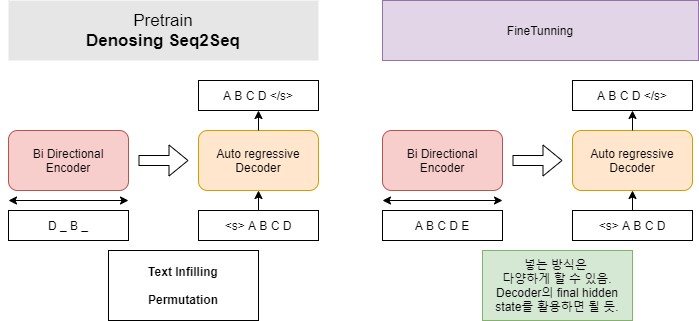

The diagram above was exported from draw.io. Its source (the exported page's mxGraphModel, read from the mxfile embedded in the PNG):
<mxGraphModel dx="1422" dy="794" grid="1" gridSize="10" guides="1" tooltips="1" connect="1" arrows="1" fold="1" page="1" pageScale="1" pageWidth="827" pageHeight="1169" math="0" shadow="0">
  <root>
    <mxCell id="0" />
    <mxCell id="1" parent="0" />
    <mxCell id="xbOzSC_tR1e3jpwy03-V-1" value="Bi Directional&lt;br&gt;Encoder" style="rounded=1;whiteSpace=wrap;html=1;fillColor=#f8cecc;strokeColor=#b85450;" vertex="1" parent="1">
      <mxGeometry x="40" y="140" width="120" height="60" as="geometry" />
    </mxCell>
    <mxCell id="xbOzSC_tR1e3jpwy03-V-2" value="&lt;font style=&quot;font-size: 17px&quot;&gt;Pretrain&lt;br&gt;&lt;b&gt;Denosing Seq2Seq&lt;/b&gt;&lt;/font&gt;" style="text;html=1;strokeColor=none;align=center;verticalAlign=middle;whiteSpace=wrap;rounded=0;fillColor=#E6E6E6;" vertex="1" parent="1">
      <mxGeometry x="40" y="10" width="310" height="60" as="geometry" />
    </mxCell>
    <mxCell id="xbOzSC_tR1e3jpwy03-V-3" value="" style="endArrow=classic;startArrow=classic;html=1;" edge="1" parent="1">
      <mxGeometry width="50" height="50" relative="1" as="geometry">
        <mxPoint x="40" y="210" as="sourcePoint" />
        <mxPoint x="160" y="210" as="targetPoint" />
      </mxGeometry>
    </mxCell>
    <mxCell id="xbOzSC_tR1e3jpwy03-V-4" value="D _ B _" style="text;html=1;fillColor=none;align=center;verticalAlign=middle;whiteSpace=wrap;rounded=0;strokeColor=#000000;" vertex="1" parent="1">
      <mxGeometry x="40" y="220" width="120" height="30" as="geometry" />
    </mxCell>
    <mxCell id="xbOzSC_tR1e3jpwy03-V-5" value="&amp;lt;s&amp;gt; A B C D" style="text;html=1;fillColor=none;align=center;verticalAlign=middle;whiteSpace=wrap;rounded=0;strokeColor=#000000;" vertex="1" parent="1">
      <mxGeometry x="230" y="220" width="120" height="30" as="geometry" />
    </mxCell>
    <mxCell id="xbOzSC_tR1e3jpwy03-V-6" value="A B C D &amp;lt;/s&amp;gt;" style="text;html=1;align=center;verticalAlign=middle;whiteSpace=wrap;rounded=0;strokeColor=#000000;" vertex="1" parent="1">
      <mxGeometry x="230" y="90" width="120" height="30" as="geometry" />
    </mxCell>
    <mxCell id="xbOzSC_tR1e3jpwy03-V-7" value="Auto regressive&lt;br&gt;Decoder" style="rounded=1;whiteSpace=wrap;html=1;fillColor=#ffe6cc;strokeColor=#d79b00;" vertex="1" parent="1">
      <mxGeometry x="230" y="140" width="120" height="60" as="geometry" />
    </mxCell>
    <mxCell id="xbOzSC_tR1e3jpwy03-V-8" value="&lt;b&gt;Text Infilling&lt;br&gt;&lt;br&gt;Permutation&lt;/b&gt;" style="text;html=1;fillColor=none;align=center;verticalAlign=middle;whiteSpace=wrap;rounded=0;strokeColor=#000000;" vertex="1" parent="1">
      <mxGeometry x="140" y="260" width="150" height="70" as="geometry" />
    </mxCell>
    <mxCell id="xbOzSC_tR1e3jpwy03-V-9" value="" style="shape=flexArrow;endArrow=classic;html=1;" edge="1" parent="1">
      <mxGeometry width="50" height="50" relative="1" as="geometry">
        <mxPoint x="170" y="170" as="sourcePoint" />
        <mxPoint x="220" y="170" as="targetPoint" />
      </mxGeometry>
    </mxCell>
    <mxCell id="xbOzSC_tR1e3jpwy03-V-10" value="" style="endArrow=classic;html=1;entryX=0.5;entryY=1;entryDx=0;entryDy=0;" edge="1" parent="1" target="xbOzSC_tR1e3jpwy03-V-6">
      <mxGeometry width="50" height="50" relative="1" as="geometry">
        <mxPoint x="290" y="140" as="sourcePoint" />
        <mxPoint x="340" y="90" as="targetPoint" />
      </mxGeometry>
    </mxCell>
    <mxCell id="xbOzSC_tR1e3jpwy03-V-12" value="" style="endArrow=classic;html=1;exitX=0.5;exitY=0;exitDx=0;exitDy=0;entryX=0.5;entryY=1;entryDx=0;entryDy=0;" edge="1" parent="1" source="xbOzSC_tR1e3jpwy03-V-5" target="xbOzSC_tR1e3jpwy03-V-7">
      <mxGeometry width="50" height="50" relative="1" as="geometry">
        <mxPoint x="390" y="390" as="sourcePoint" />
        <mxPoint x="440" y="340" as="targetPoint" />
      </mxGeometry>
    </mxCell>
    <mxCell id="xbOzSC_tR1e3jpwy03-V-14" value="Bi Directional&lt;br&gt;Encoder" style="rounded=1;whiteSpace=wrap;html=1;fillColor=#f8cecc;strokeColor=#b85450;" vertex="1" parent="1">
      <mxGeometry x="414" y="140" width="120" height="60" as="geometry" />
    </mxCell>
    <mxCell id="xbOzSC_tR1e3jpwy03-V-15" value="FineTunning" style="text;html=1;strokeColor=#9673a6;align=center;verticalAlign=middle;whiteSpace=wrap;rounded=0;fillColor=#e1d5e7;" vertex="1" parent="1">
      <mxGeometry x="414" y="10" width="316" height="60" as="geometry" />
    </mxCell>
    <mxCell id="xbOzSC_tR1e3jpwy03-V-16" value="" style="endArrow=classic;startArrow=classic;html=1;" edge="1" parent="1">
      <mxGeometry width="50" height="50" relative="1" as="geometry">
        <mxPoint x="414" y="210" as="sourcePoint" />
        <mxPoint x="534" y="210" as="targetPoint" />
      </mxGeometry>
    </mxCell>
    <mxCell id="xbOzSC_tR1e3jpwy03-V-17" value="A B C D E" style="text;html=1;fillColor=none;align=center;verticalAlign=middle;whiteSpace=wrap;rounded=0;strokeColor=#000000;" vertex="1" parent="1">
      <mxGeometry x="414" y="220" width="120" height="30" as="geometry" />
    </mxCell>
    <mxCell id="xbOzSC_tR1e3jpwy03-V-18" value="&amp;lt;s&amp;gt; A B C D" style="text;html=1;fillColor=none;align=center;verticalAlign=middle;whiteSpace=wrap;rounded=0;strokeColor=#000000;" vertex="1" parent="1">
      <mxGeometry x="604" y="220" width="120" height="30" as="geometry" />
    </mxCell>
    <mxCell id="xbOzSC_tR1e3jpwy03-V-19" value="A B C D &amp;lt;/s&amp;gt;" style="text;html=1;align=center;verticalAlign=middle;whiteSpace=wrap;rounded=0;strokeColor=#000000;" vertex="1" parent="1">
      <mxGeometry x="604" y="90" width="120" height="30" as="geometry" />
    </mxCell>
    <mxCell id="xbOzSC_tR1e3jpwy03-V-20" value="Auto regressive&lt;br&gt;Decoder" style="rounded=1;whiteSpace=wrap;html=1;fillColor=#ffe6cc;strokeColor=#d79b00;" vertex="1" parent="1">
      <mxGeometry x="604" y="140" width="120" height="60" as="geometry" />
    </mxCell>
    <mxCell id="xbOzSC_tR1e3jpwy03-V-21" value="넣는 방식은 &lt;br&gt;다양하게 할 수 있음.&lt;br&gt;Decoder의 final hidden state를 활용하면 될 듯." style="text;html=1;fillColor=#d5e8d4;align=center;verticalAlign=middle;whiteSpace=wrap;rounded=0;strokeColor=#82b366;" vertex="1" parent="1">
      <mxGeometry x="514" y="260" width="150" height="70" as="geometry" />
    </mxCell>
    <mxCell id="xbOzSC_tR1e3jpwy03-V-22" value="" style="shape=flexArrow;endArrow=classic;html=1;" edge="1" parent="1">
      <mxGeometry width="50" height="50" relative="1" as="geometry">
        <mxPoint x="544" y="170" as="sourcePoint" />
        <mxPoint x="594" y="170" as="targetPoint" />
      </mxGeometry>
    </mxCell>
    <mxCell id="xbOzSC_tR1e3jpwy03-V-23" value="" style="endArrow=classic;html=1;entryX=0.5;entryY=1;entryDx=0;entryDy=0;" edge="1" parent="1" target="xbOzSC_tR1e3jpwy03-V-19">
      <mxGeometry width="50" height="50" relative="1" as="geometry">
        <mxPoint x="664" y="140" as="sourcePoint" />
        <mxPoint x="714" y="90" as="targetPoint" />
      </mxGeometry>
    </mxCell>
    <mxCell id="xbOzSC_tR1e3jpwy03-V-24" value="" style="endArrow=classic;html=1;exitX=0.5;exitY=0;exitDx=0;exitDy=0;entryX=0.5;entryY=1;entryDx=0;entryDy=0;" edge="1" parent="1" source="xbOzSC_tR1e3jpwy03-V-18" target="xbOzSC_tR1e3jpwy03-V-20">
      <mxGeometry width="50" height="50" relative="1" as="geometry">
        <mxPoint x="764" y="390" as="sourcePoint" />
        <mxPoint x="814" y="340" as="targetPoint" />
      </mxGeometry>
    </mxCell>
  </root>
</mxGraphModel>